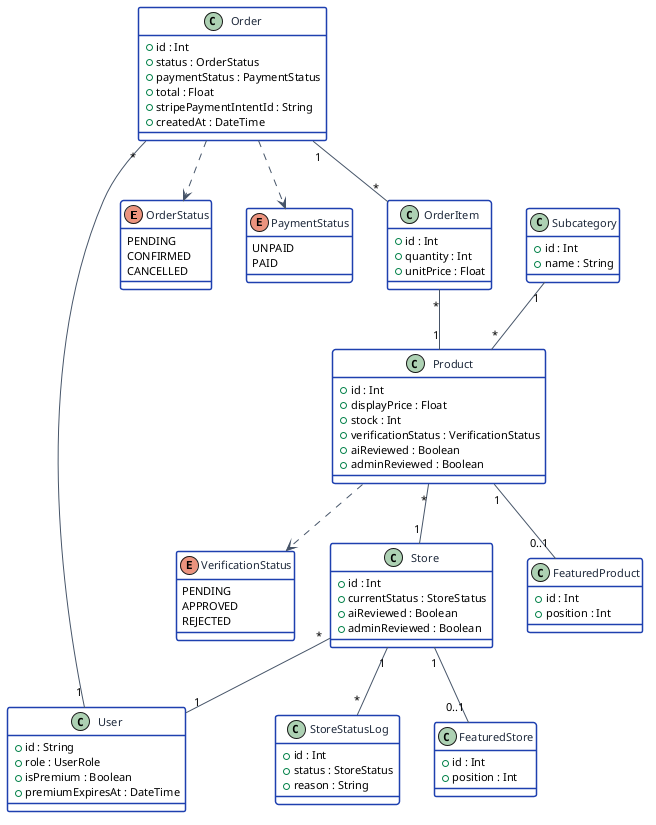

The diagram above was rendered by PlantUML. Its source (embedded in the PNG):
@startuml class-release2

skinparam defaultFontName Helvetica
skinparam defaultFontSize 11
skinparam backgroundColor #FFFFFF
skinparam shadowing false

skinparam class {
  BackgroundColor #FFFFFF
  BorderColor #1E40AF
  BorderThickness 1.5
  ArrowColor #475569
  FontColor #1E293B
}
skinparam enum {
  BackgroundColor #EFF6FF
  BorderColor #1E40AF
}

enum OrderStatus {
  PENDING
  CONFIRMED
  CANCELLED
}
enum PaymentStatus {
  UNPAID
  PAID
}
enum VerificationStatus {
  PENDING
  APPROVED
  REJECTED
}

class User {
  +id : String
  +role : UserRole
  +isPremium : Boolean
  +premiumExpiresAt : DateTime
}

class Order {
  +id : Int
  +status : OrderStatus
  +paymentStatus : PaymentStatus
  +total : Float
  +stripePaymentIntentId : String
  +createdAt : DateTime
}

class OrderItem {
  +id : Int
  +quantity : Int
  +unitPrice : Float
}

class Product {
  +id : Int
  +displayPrice : Float
  +stock : Int
  +verificationStatus : VerificationStatus
  +aiReviewed : Boolean
  +adminReviewed : Boolean
}

class Store {
  +id : Int
  +currentStatus : StoreStatus
  +aiReviewed : Boolean
  +adminReviewed : Boolean
}

class StoreStatusLog {
  +id : Int
  +status : StoreStatus
  +reason : String
}

class FeaturedStore {
  +id : Int
  +position : Int
}
class FeaturedProduct {
  +id : Int
  +position : Int
}

class Subcategory {
  +id : Int
  +name : String
}

User "1"  -- "*"    Order
Order "1" -- "*"    OrderItem
OrderItem "*" -- "1" Product
Product "*" -- "1"  Store
Store "*" -- "1"    User
Store "1" -- "*"    StoreStatusLog
Store "1" -- "0..1" FeaturedStore
Product "1" -- "0..1" FeaturedProduct
Subcategory "1" -- "*" Product

Order ..> OrderStatus
Order ..> PaymentStatus
Product ..> VerificationStatus

@enduml